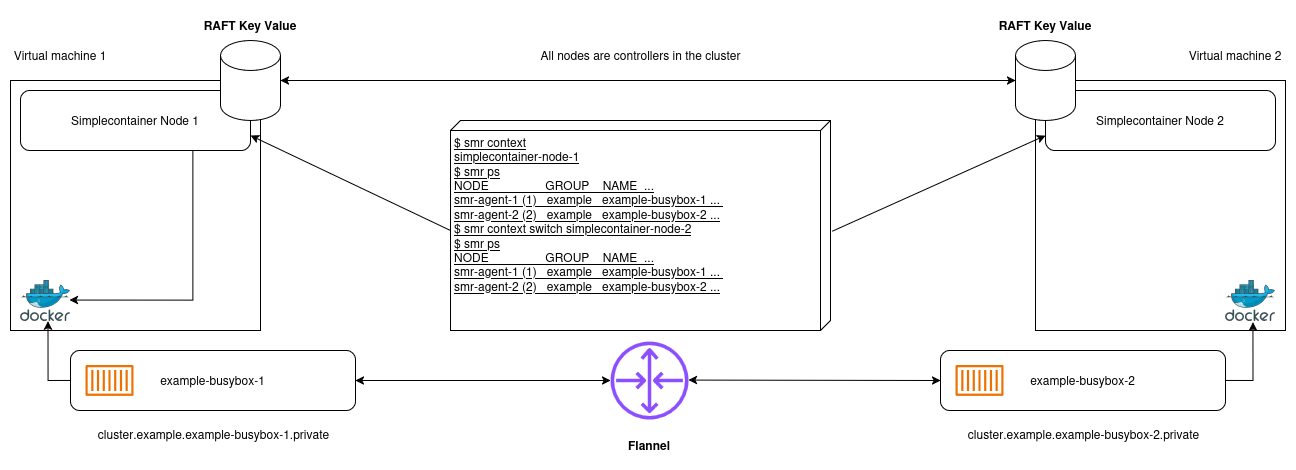

The diagram above was exported from draw.io. Its source (the exported page's mxGraphModel, read from the mxfile embedded in the PNG):
<mxGraphModel dx="1509" dy="1843" grid="1" gridSize="10" guides="1" tooltips="1" connect="1" arrows="1" fold="1" page="1" pageScale="1" pageWidth="850" pageHeight="1100" math="0" shadow="0">
  <root>
    <mxCell id="0" />
    <mxCell id="1" parent="0" />
    <mxCell id="y7xl2HW4NbcGT0VXx8N--8" value="" style="whiteSpace=wrap;html=1;aspect=fixed;" vertex="1" parent="1">
      <mxGeometry x="370" y="-40" width="250" height="250" as="geometry" />
    </mxCell>
    <mxCell id="y7xl2HW4NbcGT0VXx8N--11" value="Simplecontainer Node 1" style="rounded=1;whiteSpace=wrap;html=1;" vertex="1" parent="1">
      <mxGeometry x="380" y="-30" width="230" height="60" as="geometry" />
    </mxCell>
    <mxCell id="y7xl2HW4NbcGT0VXx8N--14" value="" style="image;sketch=0;aspect=fixed;html=1;points=[];align=center;fontSize=12;image=img/lib/mscae/Docker.svg;" vertex="1" parent="1">
      <mxGeometry x="380" y="160" width="50" height="41" as="geometry" />
    </mxCell>
    <mxCell id="y7xl2HW4NbcGT0VXx8N--27" value="&lt;div align=&quot;center&quot;&gt;example-busybox-1&lt;/div&gt;" style="rounded=1;whiteSpace=wrap;html=1;align=center;" vertex="1" parent="1">
      <mxGeometry x="430" y="230" width="285" height="60" as="geometry" />
    </mxCell>
    <mxCell id="y7xl2HW4NbcGT0VXx8N--24" value="" style="sketch=0;outlineConnect=0;fontColor=#232F3E;gradientColor=none;fillColor=#ED7100;strokeColor=none;dashed=0;verticalLabelPosition=bottom;verticalAlign=top;align=center;html=1;fontSize=12;fontStyle=0;aspect=fixed;pointerEvents=1;shape=mxgraph.aws4.container_1;" vertex="1" parent="1">
      <mxGeometry x="445" y="244.5" width="48" height="31" as="geometry" />
    </mxCell>
    <mxCell id="y7xl2HW4NbcGT0VXx8N--49" style="edgeStyle=orthogonalEdgeStyle;rounded=0;orthogonalLoop=1;jettySize=auto;html=1;exitX=0.75;exitY=1;exitDx=0;exitDy=0;entryX=0.98;entryY=0.477;entryDx=0;entryDy=0;entryPerimeter=0;" edge="1" parent="1" source="y7xl2HW4NbcGT0VXx8N--11" target="y7xl2HW4NbcGT0VXx8N--14">
      <mxGeometry relative="1" as="geometry" />
    </mxCell>
    <mxCell id="y7xl2HW4NbcGT0VXx8N--56" value="" style="sketch=0;outlineConnect=0;fontColor=#232F3E;gradientColor=none;fillColor=#8C4FFF;strokeColor=none;dashed=0;verticalLabelPosition=bottom;verticalAlign=top;align=center;html=1;fontSize=12;fontStyle=0;aspect=fixed;pointerEvents=1;shape=mxgraph.aws4.router;" vertex="1" parent="1">
      <mxGeometry x="970" y="221" width="78" height="78" as="geometry" />
    </mxCell>
    <mxCell id="y7xl2HW4NbcGT0VXx8N--57" value="" style="endArrow=classic;startArrow=classic;html=1;rounded=0;exitX=1;exitY=0.5;exitDx=0;exitDy=0;" edge="1" parent="1" source="y7xl2HW4NbcGT0VXx8N--27" target="y7xl2HW4NbcGT0VXx8N--56">
      <mxGeometry width="50" height="50" relative="1" as="geometry">
        <mxPoint x="1040" y="290" as="sourcePoint" />
        <mxPoint x="1090" y="240" as="targetPoint" />
      </mxGeometry>
    </mxCell>
    <mxCell id="y7xl2HW4NbcGT0VXx8N--67" value="" style="shape=cylinder3;whiteSpace=wrap;html=1;boundedLbl=1;backgroundOutline=1;size=15;" vertex="1" parent="1">
      <mxGeometry x="580" y="-80" width="60" height="80" as="geometry" />
    </mxCell>
    <mxCell id="y7xl2HW4NbcGT0VXx8N--73" value="" style="whiteSpace=wrap;html=1;aspect=fixed;flipH=0;flipV=0;" vertex="1" parent="1">
      <mxGeometry x="1395" y="-40" width="250" height="250" as="geometry" />
    </mxCell>
    <mxCell id="y7xl2HW4NbcGT0VXx8N--74" value="Simplecontainer Node 2" style="rounded=1;whiteSpace=wrap;html=1;flipH=0;flipV=0;" vertex="1" parent="1">
      <mxGeometry x="1405" y="-30" width="230" height="60" as="geometry" />
    </mxCell>
    <mxCell id="y7xl2HW4NbcGT0VXx8N--75" value="" style="image;sketch=0;aspect=fixed;html=1;points=[];align=center;fontSize=12;image=img/lib/mscae/Docker.svg;flipH=0;flipV=0;" vertex="1" parent="1">
      <mxGeometry x="1585" y="160" width="50" height="41" as="geometry" />
    </mxCell>
    <mxCell id="y7xl2HW4NbcGT0VXx8N--81" value="" style="shape=cylinder3;whiteSpace=wrap;html=1;boundedLbl=1;backgroundOutline=1;size=15;flipH=0;flipV=0;" vertex="1" parent="1">
      <mxGeometry x="1375" y="-80" width="60" height="80" as="geometry" />
    </mxCell>
    <mxCell id="y7xl2HW4NbcGT0VXx8N--83" value="&lt;div align=&quot;center&quot;&gt;example-busybox-2&lt;/div&gt;" style="rounded=1;whiteSpace=wrap;html=1;align=center;" vertex="1" parent="1">
      <mxGeometry x="1300" y="230" width="285" height="60" as="geometry" />
    </mxCell>
    <mxCell id="y7xl2HW4NbcGT0VXx8N--84" value="" style="sketch=0;outlineConnect=0;fontColor=#232F3E;gradientColor=none;fillColor=#ED7100;strokeColor=none;dashed=0;verticalLabelPosition=bottom;verticalAlign=top;align=center;html=1;fontSize=12;fontStyle=0;aspect=fixed;pointerEvents=1;shape=mxgraph.aws4.container_1;" vertex="1" parent="1">
      <mxGeometry x="1315" y="244.5" width="48" height="31" as="geometry" />
    </mxCell>
    <mxCell id="y7xl2HW4NbcGT0VXx8N--87" style="edgeStyle=orthogonalEdgeStyle;rounded=0;orthogonalLoop=1;jettySize=auto;html=1;exitX=1;exitY=0.5;exitDx=0;exitDy=0;entryX=0.549;entryY=1.017;entryDx=0;entryDy=0;entryPerimeter=0;" edge="1" parent="1" source="y7xl2HW4NbcGT0VXx8N--83" target="y7xl2HW4NbcGT0VXx8N--75">
      <mxGeometry relative="1" as="geometry" />
    </mxCell>
    <mxCell id="y7xl2HW4NbcGT0VXx8N--88" style="edgeStyle=orthogonalEdgeStyle;rounded=0;orthogonalLoop=1;jettySize=auto;html=1;exitX=0;exitY=0.5;exitDx=0;exitDy=0;entryX=0.549;entryY=0.993;entryDx=0;entryDy=0;entryPerimeter=0;" edge="1" parent="1" source="y7xl2HW4NbcGT0VXx8N--27" target="y7xl2HW4NbcGT0VXx8N--14">
      <mxGeometry relative="1" as="geometry" />
    </mxCell>
    <mxCell id="y7xl2HW4NbcGT0VXx8N--92" value="" style="endArrow=classic;startArrow=classic;html=1;rounded=0;exitX=1;exitY=0.5;exitDx=0;exitDy=0;entryX=0;entryY=0.5;entryDx=0;entryDy=0;" edge="1" parent="1" target="y7xl2HW4NbcGT0VXx8N--83">
      <mxGeometry width="50" height="50" relative="1" as="geometry">
        <mxPoint x="1048" y="259.58" as="sourcePoint" />
        <mxPoint x="1303" y="259.58" as="targetPoint" />
      </mxGeometry>
    </mxCell>
    <mxCell id="y7xl2HW4NbcGT0VXx8N--93" value="" style="endArrow=classic;startArrow=classic;html=1;rounded=0;exitX=1;exitY=0.5;exitDx=0;exitDy=0;exitPerimeter=0;entryX=0;entryY=0.5;entryDx=0;entryDy=0;entryPerimeter=0;" edge="1" parent="1" source="y7xl2HW4NbcGT0VXx8N--67" target="y7xl2HW4NbcGT0VXx8N--81">
      <mxGeometry width="50" height="50" relative="1" as="geometry">
        <mxPoint x="1030" y="50" as="sourcePoint" />
        <mxPoint x="1080" as="targetPoint" />
      </mxGeometry>
    </mxCell>
    <mxCell id="y7xl2HW4NbcGT0VXx8N--95" value="&lt;div&gt;cluster.example.example-busybox-1.private&lt;/div&gt;" style="text;html=1;align=center;verticalAlign=middle;resizable=0;points=[];autosize=1;strokeColor=none;fillColor=none;" vertex="1" parent="1">
      <mxGeometry x="447.5" y="299" width="250" height="30" as="geometry" />
    </mxCell>
    <mxCell id="y7xl2HW4NbcGT0VXx8N--96" value="&lt;div&gt;cluster.example.example-busybox-2.private&lt;/div&gt;" style="text;html=1;align=center;verticalAlign=middle;resizable=0;points=[];autosize=1;strokeColor=none;fillColor=none;" vertex="1" parent="1">
      <mxGeometry x="1317.5" y="299" width="250" height="30" as="geometry" />
    </mxCell>
    <mxCell id="y7xl2HW4NbcGT0VXx8N--97" value="&lt;div&gt;$ smr context&lt;/div&gt;&lt;div&gt;simplecontainer-node-1&lt;br&gt;&lt;/div&gt;&lt;div&gt;$ smr ps&lt;br&gt;&lt;/div&gt;&lt;div&gt;NODE&amp;nbsp;&amp;nbsp;&amp;nbsp;&amp;nbsp;&amp;nbsp;&amp;nbsp;&amp;nbsp;&amp;nbsp;&amp;nbsp;&amp;nbsp;&amp;nbsp;&amp;nbsp;&amp;nbsp;&amp;nbsp;&amp;nbsp;&amp;nbsp; GROUP&amp;nbsp;&amp;nbsp;&amp;nbsp; NAME&amp;nbsp; ...&lt;br&gt;smr-agent-1 (1)&amp;nbsp;&amp;nbsp; example &amp;nbsp; example-busybox-1 ...&amp;nbsp; &lt;br&gt;smr-agent-2 (2)&amp;nbsp;&amp;nbsp; example&amp;nbsp;&amp;nbsp; example-busybox-2 ...&lt;/div&gt;&lt;div&gt;$ smr context switch simplecontainer-node-2&lt;/div&gt;&lt;div&gt;$ smr ps&lt;/div&gt;&lt;div&gt;&lt;div&gt;NODE&amp;nbsp;&amp;nbsp;&amp;nbsp;&amp;nbsp;&amp;nbsp;&amp;nbsp;&amp;nbsp;&amp;nbsp;&amp;nbsp;&amp;nbsp;&amp;nbsp;&amp;nbsp;&amp;nbsp;&amp;nbsp;&amp;nbsp;&amp;nbsp; GROUP&amp;nbsp;&amp;nbsp;&amp;nbsp; NAME&amp;nbsp; ...&lt;br&gt;smr-agent-1 (1)&amp;nbsp;&amp;nbsp; example &amp;nbsp; example-busybox-1 ...&amp;nbsp; &lt;br&gt;smr-agent-2 (2)&amp;nbsp;&amp;nbsp; example&amp;nbsp;&amp;nbsp; example-busybox-2 ...&lt;/div&gt;&lt;/div&gt;" style="verticalAlign=top;align=left;spacingTop=8;spacingLeft=2;spacingRight=12;shape=cube;size=10;direction=south;fontStyle=4;html=1;whiteSpace=wrap;" vertex="1" parent="1">
      <mxGeometry x="810" width="380" height="210" as="geometry" />
    </mxCell>
    <mxCell id="y7xl2HW4NbcGT0VXx8N--100" value="" style="endArrow=classic;html=1;rounded=0;exitX=0;exitY=0;exitDx=110;exitDy=380;exitPerimeter=0;entryX=1;entryY=0.75;entryDx=0;entryDy=0;" edge="1" parent="1" source="y7xl2HW4NbcGT0VXx8N--97" target="y7xl2HW4NbcGT0VXx8N--11">
      <mxGeometry width="50" height="50" relative="1" as="geometry">
        <mxPoint x="1050" y="170" as="sourcePoint" />
        <mxPoint x="1100" y="120" as="targetPoint" />
      </mxGeometry>
    </mxCell>
    <mxCell id="y7xl2HW4NbcGT0VXx8N--101" value="Virtual machine 1" style="text;html=1;align=center;verticalAlign=middle;whiteSpace=wrap;rounded=0;" vertex="1" parent="1">
      <mxGeometry x="370" y="-80" width="100" height="30" as="geometry" />
    </mxCell>
    <mxCell id="y7xl2HW4NbcGT0VXx8N--102" value="Virtual machine 2" style="text;html=1;align=center;verticalAlign=middle;whiteSpace=wrap;rounded=0;" vertex="1" parent="1">
      <mxGeometry x="1545" y="-80" width="100" height="30" as="geometry" />
    </mxCell>
    <mxCell id="y7xl2HW4NbcGT0VXx8N--104" value="" style="endArrow=classic;startArrow=none;html=1;rounded=0;exitX=0.527;exitY=-0.005;exitDx=0;exitDy=0;exitPerimeter=0;entryX=0;entryY=0.75;entryDx=0;entryDy=0;startFill=0;" edge="1" parent="1" source="y7xl2HW4NbcGT0VXx8N--97" target="y7xl2HW4NbcGT0VXx8N--74">
      <mxGeometry width="50" height="50" relative="1" as="geometry">
        <mxPoint x="1000" y="170" as="sourcePoint" />
        <mxPoint x="1050" y="120" as="targetPoint" />
      </mxGeometry>
    </mxCell>
    <mxCell id="y7xl2HW4NbcGT0VXx8N--111" value="RAFT Key Value" style="text;html=1;align=center;verticalAlign=middle;whiteSpace=wrap;rounded=0;fontStyle=1" vertex="1" parent="1">
      <mxGeometry x="540" y="-110" width="140" height="30" as="geometry" />
    </mxCell>
    <mxCell id="y7xl2HW4NbcGT0VXx8N--112" value="RAFT Key Value" style="text;html=1;align=center;verticalAlign=middle;whiteSpace=wrap;rounded=0;fontStyle=1" vertex="1" parent="1">
      <mxGeometry x="1335" y="-110" width="140" height="30" as="geometry" />
    </mxCell>
    <mxCell id="y7xl2HW4NbcGT0VXx8N--113" value="&lt;b&gt;Flannel&lt;/b&gt;" style="text;html=1;align=center;verticalAlign=middle;whiteSpace=wrap;rounded=0;" vertex="1" parent="1">
      <mxGeometry x="979" y="310" width="60" height="30" as="geometry" />
    </mxCell>
    <mxCell id="y7xl2HW4NbcGT0VXx8N--117" value="All nodes are controllers in the cluster" style="text;html=1;align=center;verticalAlign=middle;resizable=0;points=[];autosize=1;strokeColor=none;fillColor=none;" vertex="1" parent="1">
      <mxGeometry x="890" y="-80" width="220" height="30" as="geometry" />
    </mxCell>
  </root>
</mxGraphModel>